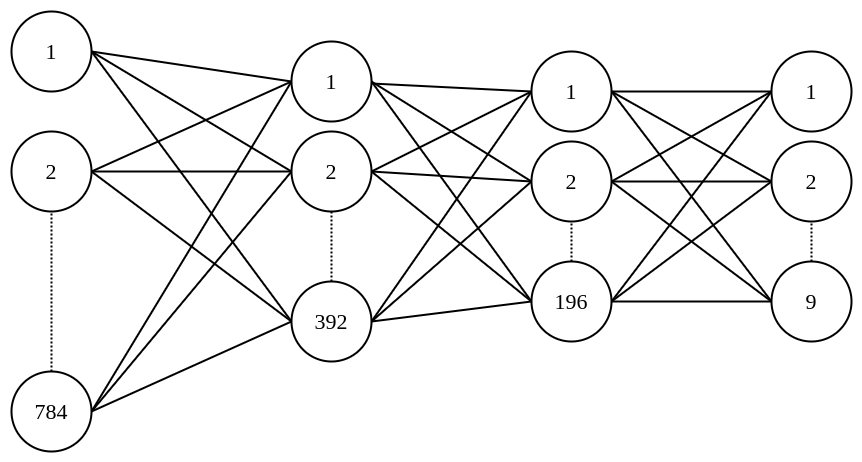

The diagram above was exported from draw.io. Its source (the exported page's mxGraphModel, read from the mxfile embedded in the PNG):
<mxGraphModel dx="868" dy="404" grid="1" gridSize="10" guides="1" tooltips="1" connect="1" arrows="1" fold="1" page="1" pageScale="1" pageWidth="850" pageHeight="1100" math="0" shadow="0">
  <root>
    <mxCell id="Lh7R1DoJURR_vu5PJnHF-0" />
    <mxCell id="Lh7R1DoJURR_vu5PJnHF-1" parent="Lh7R1DoJURR_vu5PJnHF-0" />
    <mxCell id="JBED41bh_tmNazpBP-uk-0" style="edgeStyle=none;rounded=0;orthogonalLoop=1;jettySize=auto;html=1;exitX=1;exitY=0.5;exitDx=0;exitDy=0;entryX=0;entryY=0.5;entryDx=0;entryDy=0;endArrow=none;endFill=0;strokeWidth=2;" edge="1" parent="Lh7R1DoJURR_vu5PJnHF-1" source="JBED41bh_tmNazpBP-uk-3" target="JBED41bh_tmNazpBP-uk-20">
      <mxGeometry relative="1" as="geometry" />
    </mxCell>
    <mxCell id="JBED41bh_tmNazpBP-uk-1" style="edgeStyle=none;rounded=0;orthogonalLoop=1;jettySize=auto;html=1;exitX=1;exitY=0.5;exitDx=0;exitDy=0;entryX=0;entryY=0.5;entryDx=0;entryDy=0;endArrow=none;endFill=0;strokeWidth=2;" edge="1" parent="Lh7R1DoJURR_vu5PJnHF-1" source="JBED41bh_tmNazpBP-uk-3" target="JBED41bh_tmNazpBP-uk-16">
      <mxGeometry relative="1" as="geometry" />
    </mxCell>
    <mxCell id="JBED41bh_tmNazpBP-uk-2" style="edgeStyle=none;rounded=0;orthogonalLoop=1;jettySize=auto;html=1;exitX=1;exitY=0.5;exitDx=0;exitDy=0;entryX=0;entryY=0.5;entryDx=0;entryDy=0;endArrow=none;endFill=0;strokeWidth=2;" edge="1" parent="Lh7R1DoJURR_vu5PJnHF-1" source="JBED41bh_tmNazpBP-uk-3" target="JBED41bh_tmNazpBP-uk-25">
      <mxGeometry relative="1" as="geometry" />
    </mxCell>
    <mxCell id="JBED41bh_tmNazpBP-uk-3" value="&lt;font face=&quot;Comic Sans MS&quot; style=&quot;font-size: 22px&quot;&gt;1&lt;/font&gt;" style="ellipse;whiteSpace=wrap;html=1;aspect=fixed;strokeWidth=2;" vertex="1" parent="Lh7R1DoJURR_vu5PJnHF-1">
      <mxGeometry x="120" y="40" width="80" height="80" as="geometry" />
    </mxCell>
    <mxCell id="JBED41bh_tmNazpBP-uk-4" style="edgeStyle=none;rounded=0;orthogonalLoop=1;jettySize=auto;html=1;exitX=1;exitY=0.5;exitDx=0;exitDy=0;entryX=0;entryY=0.5;entryDx=0;entryDy=0;endArrow=none;endFill=0;strokeWidth=2;" edge="1" parent="Lh7R1DoJURR_vu5PJnHF-1" source="JBED41bh_tmNazpBP-uk-7" target="JBED41bh_tmNazpBP-uk-16">
      <mxGeometry relative="1" as="geometry" />
    </mxCell>
    <mxCell id="JBED41bh_tmNazpBP-uk-5" style="edgeStyle=none;rounded=0;orthogonalLoop=1;jettySize=auto;html=1;exitX=1;exitY=0.5;exitDx=0;exitDy=0;entryX=0;entryY=0.5;entryDx=0;entryDy=0;endArrow=none;endFill=0;strokeWidth=2;" edge="1" parent="Lh7R1DoJURR_vu5PJnHF-1" source="JBED41bh_tmNazpBP-uk-7" target="JBED41bh_tmNazpBP-uk-20">
      <mxGeometry relative="1" as="geometry" />
    </mxCell>
    <mxCell id="JBED41bh_tmNazpBP-uk-6" style="edgeStyle=none;rounded=0;orthogonalLoop=1;jettySize=auto;html=1;exitX=1;exitY=0.5;exitDx=0;exitDy=0;entryX=0;entryY=0.5;entryDx=0;entryDy=0;endArrow=none;endFill=0;strokeWidth=2;" edge="1" parent="Lh7R1DoJURR_vu5PJnHF-1" source="JBED41bh_tmNazpBP-uk-7" target="JBED41bh_tmNazpBP-uk-25">
      <mxGeometry relative="1" as="geometry" />
    </mxCell>
    <mxCell id="JBED41bh_tmNazpBP-uk-7" value="&lt;font face=&quot;Comic Sans MS&quot; style=&quot;font-size: 22px&quot;&gt;2&lt;/font&gt;" style="ellipse;whiteSpace=wrap;html=1;aspect=fixed;strokeWidth=2;" vertex="1" parent="Lh7R1DoJURR_vu5PJnHF-1">
      <mxGeometry x="120" y="160" width="80" height="80" as="geometry" />
    </mxCell>
    <mxCell id="JBED41bh_tmNazpBP-uk-8" style="edgeStyle=orthogonalEdgeStyle;rounded=0;orthogonalLoop=1;jettySize=auto;html=1;entryX=0.5;entryY=1;entryDx=0;entryDy=0;endArrow=none;endFill=0;dashed=1;dashPattern=1 1;strokeWidth=2;" edge="1" parent="Lh7R1DoJURR_vu5PJnHF-1" source="JBED41bh_tmNazpBP-uk-12" target="JBED41bh_tmNazpBP-uk-7">
      <mxGeometry relative="1" as="geometry" />
    </mxCell>
    <mxCell id="JBED41bh_tmNazpBP-uk-9" style="edgeStyle=none;rounded=0;orthogonalLoop=1;jettySize=auto;html=1;exitX=1;exitY=0.5;exitDx=0;exitDy=0;endArrow=none;endFill=0;strokeWidth=2;" edge="1" parent="Lh7R1DoJURR_vu5PJnHF-1" source="JBED41bh_tmNazpBP-uk-12">
      <mxGeometry relative="1" as="geometry">
        <mxPoint x="400" y="110" as="targetPoint" />
      </mxGeometry>
    </mxCell>
    <mxCell id="JBED41bh_tmNazpBP-uk-10" style="edgeStyle=none;rounded=0;orthogonalLoop=1;jettySize=auto;html=1;exitX=1;exitY=0.5;exitDx=0;exitDy=0;endArrow=none;endFill=0;strokeWidth=2;" edge="1" parent="Lh7R1DoJURR_vu5PJnHF-1" source="JBED41bh_tmNazpBP-uk-12">
      <mxGeometry relative="1" as="geometry">
        <mxPoint x="400" y="200" as="targetPoint" />
      </mxGeometry>
    </mxCell>
    <mxCell id="JBED41bh_tmNazpBP-uk-11" style="edgeStyle=none;rounded=0;orthogonalLoop=1;jettySize=auto;html=1;exitX=1;exitY=0.5;exitDx=0;exitDy=0;entryX=0;entryY=0.5;entryDx=0;entryDy=0;endArrow=none;endFill=0;strokeWidth=2;" edge="1" parent="Lh7R1DoJURR_vu5PJnHF-1" source="JBED41bh_tmNazpBP-uk-12" target="JBED41bh_tmNazpBP-uk-25">
      <mxGeometry relative="1" as="geometry" />
    </mxCell>
    <mxCell id="JBED41bh_tmNazpBP-uk-12" value="&lt;font face=&quot;Comic Sans MS&quot; style=&quot;font-size: 22px&quot;&gt;784&lt;/font&gt;" style="ellipse;whiteSpace=wrap;html=1;aspect=fixed;strokeWidth=2;" vertex="1" parent="Lh7R1DoJURR_vu5PJnHF-1">
      <mxGeometry x="120" y="400" width="80" height="80" as="geometry" />
    </mxCell>
    <mxCell id="JBED41bh_tmNazpBP-uk-13" style="rounded=0;orthogonalLoop=1;jettySize=auto;html=1;entryX=0;entryY=0.5;entryDx=0;entryDy=0;endArrow=none;endFill=0;strokeWidth=2;" edge="1" parent="Lh7R1DoJURR_vu5PJnHF-1" source="JBED41bh_tmNazpBP-uk-16" target="JBED41bh_tmNazpBP-uk-26">
      <mxGeometry relative="1" as="geometry" />
    </mxCell>
    <mxCell id="JBED41bh_tmNazpBP-uk-14" style="edgeStyle=none;rounded=0;orthogonalLoop=1;jettySize=auto;html=1;exitX=1;exitY=0.5;exitDx=0;exitDy=0;entryX=0;entryY=0.5;entryDx=0;entryDy=0;endArrow=none;endFill=0;strokeWidth=2;" edge="1" parent="Lh7R1DoJURR_vu5PJnHF-1" source="JBED41bh_tmNazpBP-uk-16" target="JBED41bh_tmNazpBP-uk-27">
      <mxGeometry relative="1" as="geometry" />
    </mxCell>
    <mxCell id="JBED41bh_tmNazpBP-uk-15" style="edgeStyle=none;rounded=0;orthogonalLoop=1;jettySize=auto;html=1;exitX=1;exitY=0.5;exitDx=0;exitDy=0;entryX=0;entryY=0.5;entryDx=0;entryDy=0;endArrow=none;endFill=0;strokeWidth=2;" edge="1" parent="Lh7R1DoJURR_vu5PJnHF-1" source="JBED41bh_tmNazpBP-uk-16" target="JBED41bh_tmNazpBP-uk-29">
      <mxGeometry relative="1" as="geometry" />
    </mxCell>
    <mxCell id="JBED41bh_tmNazpBP-uk-16" value="&lt;font face=&quot;Comic Sans MS&quot; style=&quot;font-size: 22px&quot;&gt;1&lt;/font&gt;" style="ellipse;whiteSpace=wrap;html=1;aspect=fixed;strokeWidth=2;" vertex="1" parent="Lh7R1DoJURR_vu5PJnHF-1">
      <mxGeometry x="400" y="70" width="80" height="80" as="geometry" />
    </mxCell>
    <mxCell id="JBED41bh_tmNazpBP-uk-17" style="edgeStyle=none;rounded=0;orthogonalLoop=1;jettySize=auto;html=1;exitX=1;exitY=0.5;exitDx=0;exitDy=0;endArrow=none;endFill=0;strokeWidth=2;" edge="1" parent="Lh7R1DoJURR_vu5PJnHF-1" source="JBED41bh_tmNazpBP-uk-20">
      <mxGeometry relative="1" as="geometry">
        <mxPoint x="640" y="120" as="targetPoint" />
      </mxGeometry>
    </mxCell>
    <mxCell id="JBED41bh_tmNazpBP-uk-18" style="edgeStyle=none;rounded=0;orthogonalLoop=1;jettySize=auto;html=1;exitX=1;exitY=0.5;exitDx=0;exitDy=0;entryX=0;entryY=0.5;entryDx=0;entryDy=0;endArrow=none;endFill=0;strokeWidth=2;" edge="1" parent="Lh7R1DoJURR_vu5PJnHF-1" source="JBED41bh_tmNazpBP-uk-20" target="JBED41bh_tmNazpBP-uk-27">
      <mxGeometry relative="1" as="geometry" />
    </mxCell>
    <mxCell id="JBED41bh_tmNazpBP-uk-19" style="edgeStyle=none;rounded=0;orthogonalLoop=1;jettySize=auto;html=1;exitX=1;exitY=0.5;exitDx=0;exitDy=0;endArrow=none;endFill=0;strokeWidth=2;" edge="1" parent="Lh7R1DoJURR_vu5PJnHF-1" source="JBED41bh_tmNazpBP-uk-20">
      <mxGeometry relative="1" as="geometry">
        <mxPoint x="640" y="330" as="targetPoint" />
      </mxGeometry>
    </mxCell>
    <mxCell id="JBED41bh_tmNazpBP-uk-20" value="&lt;font face=&quot;Comic Sans MS&quot; style=&quot;font-size: 22px&quot;&gt;2&lt;/font&gt;" style="ellipse;whiteSpace=wrap;html=1;aspect=fixed;strokeWidth=2;" vertex="1" parent="Lh7R1DoJURR_vu5PJnHF-1">
      <mxGeometry x="400" y="160" width="80" height="80" as="geometry" />
    </mxCell>
    <mxCell id="JBED41bh_tmNazpBP-uk-21" style="edgeStyle=orthogonalEdgeStyle;rounded=0;orthogonalLoop=1;jettySize=auto;html=1;entryX=0.5;entryY=1;entryDx=0;entryDy=0;endArrow=none;endFill=0;dashed=1;dashPattern=1 1;strokeWidth=2;" edge="1" parent="Lh7R1DoJURR_vu5PJnHF-1" source="JBED41bh_tmNazpBP-uk-25" target="JBED41bh_tmNazpBP-uk-20">
      <mxGeometry relative="1" as="geometry" />
    </mxCell>
    <mxCell id="JBED41bh_tmNazpBP-uk-22" style="edgeStyle=none;rounded=0;orthogonalLoop=1;jettySize=auto;html=1;exitX=1;exitY=0.5;exitDx=0;exitDy=0;entryX=0;entryY=0.5;entryDx=0;entryDy=0;endArrow=none;endFill=0;strokeWidth=2;" edge="1" parent="Lh7R1DoJURR_vu5PJnHF-1" source="JBED41bh_tmNazpBP-uk-25" target="JBED41bh_tmNazpBP-uk-26">
      <mxGeometry relative="1" as="geometry" />
    </mxCell>
    <mxCell id="JBED41bh_tmNazpBP-uk-23" style="edgeStyle=none;rounded=0;orthogonalLoop=1;jettySize=auto;html=1;exitX=1;exitY=0.5;exitDx=0;exitDy=0;entryX=0;entryY=0.5;entryDx=0;entryDy=0;endArrow=none;endFill=0;strokeWidth=2;" edge="1" parent="Lh7R1DoJURR_vu5PJnHF-1" source="JBED41bh_tmNazpBP-uk-25" target="JBED41bh_tmNazpBP-uk-27">
      <mxGeometry relative="1" as="geometry" />
    </mxCell>
    <mxCell id="JBED41bh_tmNazpBP-uk-24" style="edgeStyle=none;rounded=0;orthogonalLoop=1;jettySize=auto;html=1;exitX=1;exitY=0.5;exitDx=0;exitDy=0;endArrow=none;endFill=0;strokeWidth=2;" edge="1" parent="Lh7R1DoJURR_vu5PJnHF-1" source="JBED41bh_tmNazpBP-uk-25">
      <mxGeometry relative="1" as="geometry">
        <mxPoint x="640" y="330" as="targetPoint" />
      </mxGeometry>
    </mxCell>
    <mxCell id="JBED41bh_tmNazpBP-uk-25" value="&lt;font face=&quot;Comic Sans MS&quot; style=&quot;font-size: 22px&quot;&gt;392&lt;/font&gt;" style="ellipse;whiteSpace=wrap;html=1;aspect=fixed;strokeWidth=2;" vertex="1" parent="Lh7R1DoJURR_vu5PJnHF-1">
      <mxGeometry x="400" y="310" width="80" height="80" as="geometry" />
    </mxCell>
    <mxCell id="JBED41bh_tmNazpBP-uk-34" style="edgeStyle=none;rounded=0;orthogonalLoop=1;jettySize=auto;html=1;exitX=1;exitY=0.5;exitDx=0;exitDy=0;entryX=0;entryY=0.5;entryDx=0;entryDy=0;endArrow=none;endFill=0;strokeWidth=2;" edge="1" parent="Lh7R1DoJURR_vu5PJnHF-1" source="JBED41bh_tmNazpBP-uk-26" target="JBED41bh_tmNazpBP-uk-30">
      <mxGeometry relative="1" as="geometry" />
    </mxCell>
    <mxCell id="JBED41bh_tmNazpBP-uk-41" style="edgeStyle=none;rounded=0;orthogonalLoop=1;jettySize=auto;html=1;exitX=1;exitY=0.5;exitDx=0;exitDy=0;endArrow=none;endFill=0;strokeWidth=2;" edge="1" parent="Lh7R1DoJURR_vu5PJnHF-1" source="JBED41bh_tmNazpBP-uk-26">
      <mxGeometry relative="1" as="geometry">
        <mxPoint x="880" y="210" as="targetPoint" />
      </mxGeometry>
    </mxCell>
    <mxCell id="JBED41bh_tmNazpBP-uk-42" style="edgeStyle=none;rounded=0;orthogonalLoop=1;jettySize=auto;html=1;exitX=1;exitY=0.5;exitDx=0;exitDy=0;endArrow=none;endFill=0;strokeWidth=2;" edge="1" parent="Lh7R1DoJURR_vu5PJnHF-1" source="JBED41bh_tmNazpBP-uk-26">
      <mxGeometry relative="1" as="geometry">
        <mxPoint x="880" y="330" as="targetPoint" />
      </mxGeometry>
    </mxCell>
    <mxCell id="JBED41bh_tmNazpBP-uk-26" value="&lt;font face=&quot;Comic Sans MS&quot; style=&quot;font-size: 22px&quot;&gt;1&lt;/font&gt;" style="ellipse;whiteSpace=wrap;html=1;aspect=fixed;strokeWidth=2;" vertex="1" parent="Lh7R1DoJURR_vu5PJnHF-1">
      <mxGeometry x="640" y="80" width="80" height="80" as="geometry" />
    </mxCell>
    <mxCell id="JBED41bh_tmNazpBP-uk-35" style="edgeStyle=none;rounded=0;orthogonalLoop=1;jettySize=auto;html=1;exitX=1;exitY=0.5;exitDx=0;exitDy=0;entryX=0;entryY=0.5;entryDx=0;entryDy=0;endArrow=none;endFill=0;strokeWidth=2;" edge="1" parent="Lh7R1DoJURR_vu5PJnHF-1" source="JBED41bh_tmNazpBP-uk-27" target="JBED41bh_tmNazpBP-uk-31">
      <mxGeometry relative="1" as="geometry" />
    </mxCell>
    <mxCell id="JBED41bh_tmNazpBP-uk-39" style="edgeStyle=none;rounded=0;orthogonalLoop=1;jettySize=auto;html=1;exitX=1;exitY=0.5;exitDx=0;exitDy=0;entryX=0;entryY=0.5;entryDx=0;entryDy=0;endArrow=none;endFill=0;strokeWidth=2;" edge="1" parent="Lh7R1DoJURR_vu5PJnHF-1" source="JBED41bh_tmNazpBP-uk-27" target="JBED41bh_tmNazpBP-uk-33">
      <mxGeometry relative="1" as="geometry" />
    </mxCell>
    <mxCell id="JBED41bh_tmNazpBP-uk-40" style="edgeStyle=none;rounded=0;orthogonalLoop=1;jettySize=auto;html=1;exitX=1;exitY=0.5;exitDx=0;exitDy=0;entryX=0;entryY=0.5;entryDx=0;entryDy=0;endArrow=none;endFill=0;strokeWidth=2;" edge="1" parent="Lh7R1DoJURR_vu5PJnHF-1" source="JBED41bh_tmNazpBP-uk-27" target="JBED41bh_tmNazpBP-uk-30">
      <mxGeometry relative="1" as="geometry" />
    </mxCell>
    <mxCell id="JBED41bh_tmNazpBP-uk-27" value="&lt;font face=&quot;Comic Sans MS&quot; style=&quot;font-size: 22px&quot;&gt;2&lt;/font&gt;" style="ellipse;whiteSpace=wrap;html=1;aspect=fixed;strokeWidth=2;" vertex="1" parent="Lh7R1DoJURR_vu5PJnHF-1">
      <mxGeometry x="640" y="170" width="80" height="80" as="geometry" />
    </mxCell>
    <mxCell id="JBED41bh_tmNazpBP-uk-28" style="edgeStyle=orthogonalEdgeStyle;rounded=0;orthogonalLoop=1;jettySize=auto;html=1;entryX=0.5;entryY=1;entryDx=0;entryDy=0;endArrow=none;endFill=0;dashed=1;dashPattern=1 1;strokeWidth=2;" edge="1" parent="Lh7R1DoJURR_vu5PJnHF-1" source="JBED41bh_tmNazpBP-uk-29" target="JBED41bh_tmNazpBP-uk-27">
      <mxGeometry relative="1" as="geometry" />
    </mxCell>
    <mxCell id="JBED41bh_tmNazpBP-uk-36" style="edgeStyle=none;rounded=0;orthogonalLoop=1;jettySize=auto;html=1;entryX=0;entryY=0.5;entryDx=0;entryDy=0;endArrow=none;endFill=0;strokeWidth=2;" edge="1" parent="Lh7R1DoJURR_vu5PJnHF-1" source="JBED41bh_tmNazpBP-uk-29" target="JBED41bh_tmNazpBP-uk-33">
      <mxGeometry relative="1" as="geometry" />
    </mxCell>
    <mxCell id="JBED41bh_tmNazpBP-uk-37" style="edgeStyle=none;rounded=0;orthogonalLoop=1;jettySize=auto;html=1;exitX=1;exitY=0.5;exitDx=0;exitDy=0;entryX=0;entryY=0.5;entryDx=0;entryDy=0;endArrow=none;endFill=0;strokeWidth=2;" edge="1" parent="Lh7R1DoJURR_vu5PJnHF-1" source="JBED41bh_tmNazpBP-uk-29" target="JBED41bh_tmNazpBP-uk-31">
      <mxGeometry relative="1" as="geometry" />
    </mxCell>
    <mxCell id="JBED41bh_tmNazpBP-uk-38" style="edgeStyle=none;rounded=0;orthogonalLoop=1;jettySize=auto;html=1;exitX=1;exitY=0.5;exitDx=0;exitDy=0;entryX=0;entryY=0.5;entryDx=0;entryDy=0;endArrow=none;endFill=0;strokeWidth=2;" edge="1" parent="Lh7R1DoJURR_vu5PJnHF-1" source="JBED41bh_tmNazpBP-uk-29" target="JBED41bh_tmNazpBP-uk-30">
      <mxGeometry relative="1" as="geometry" />
    </mxCell>
    <mxCell id="JBED41bh_tmNazpBP-uk-29" value="&lt;font face=&quot;Comic Sans MS&quot; style=&quot;font-size: 22px&quot;&gt;196&lt;/font&gt;" style="ellipse;whiteSpace=wrap;html=1;aspect=fixed;strokeWidth=2;" vertex="1" parent="Lh7R1DoJURR_vu5PJnHF-1">
      <mxGeometry x="640" y="290" width="80" height="80" as="geometry" />
    </mxCell>
    <mxCell id="JBED41bh_tmNazpBP-uk-30" value="&lt;font face=&quot;Comic Sans MS&quot; style=&quot;font-size: 22px&quot;&gt;1&lt;/font&gt;" style="ellipse;whiteSpace=wrap;html=1;aspect=fixed;strokeWidth=2;" vertex="1" parent="Lh7R1DoJURR_vu5PJnHF-1">
      <mxGeometry x="880" y="80" width="80" height="80" as="geometry" />
    </mxCell>
    <mxCell id="JBED41bh_tmNazpBP-uk-31" value="&lt;font face=&quot;Comic Sans MS&quot; style=&quot;font-size: 22px&quot;&gt;2&lt;/font&gt;" style="ellipse;whiteSpace=wrap;html=1;aspect=fixed;strokeWidth=2;" vertex="1" parent="Lh7R1DoJURR_vu5PJnHF-1">
      <mxGeometry x="880" y="170" width="80" height="80" as="geometry" />
    </mxCell>
    <mxCell id="JBED41bh_tmNazpBP-uk-32" style="edgeStyle=orthogonalEdgeStyle;rounded=0;orthogonalLoop=1;jettySize=auto;html=1;entryX=0.5;entryY=1;entryDx=0;entryDy=0;endArrow=none;endFill=0;dashed=1;dashPattern=1 1;strokeWidth=2;" edge="1" parent="Lh7R1DoJURR_vu5PJnHF-1" source="JBED41bh_tmNazpBP-uk-33" target="JBED41bh_tmNazpBP-uk-31">
      <mxGeometry relative="1" as="geometry" />
    </mxCell>
    <mxCell id="JBED41bh_tmNazpBP-uk-33" value="&lt;font face=&quot;Comic Sans MS&quot; style=&quot;font-size: 22px&quot;&gt;9&lt;/font&gt;" style="ellipse;whiteSpace=wrap;html=1;aspect=fixed;strokeWidth=2;" vertex="1" parent="Lh7R1DoJURR_vu5PJnHF-1">
      <mxGeometry x="880" y="290" width="80" height="80" as="geometry" />
    </mxCell>
  </root>
</mxGraphModel>